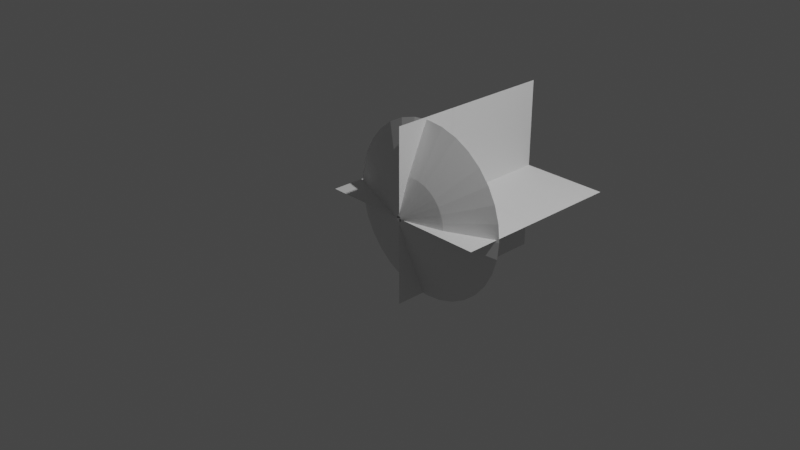 # Source: WheatlyMuzzleFlash.blend  (saved by Blender 3.5.10; exported with 4.5.12 LTS)
import bpy
from mathutils import Matrix  # noqa: F401  (used for matrix-valued properties, if any)

bpy.ops.wm.read_factory_settings(use_empty=True)
scene = bpy.context.scene
scene.name = 'Scene'

# ---- collections
col_collection = bpy.data.collections.new('Collection'); scene.collection.children.link(col_collection)

# ---- node groups
ng_auto_smooth = bpy.data.node_groups.new('Auto Smooth', 'GeometryNodeTree')
_s = ng_auto_smooth.interface.new_socket(name='Geometry', in_out='OUTPUT', socket_type='NodeSocketGeometry')
_s = ng_auto_smooth.interface.new_socket(name='Geometry', in_out='INPUT', socket_type='NodeSocketGeometry')
_s = ng_auto_smooth.interface.new_socket(name='Angle', in_out='INPUT', socket_type='NodeSocketFloat')
_s.subtype = 'ANGLE'
_s.min_value = 0.0
_s.max_value = 3.142
ng_auto_smooth.is_modifier = True
_N = ng_auto_smooth.nodes; _L = ng_auto_smooth.links
n0 = _N.new('NodeGroupOutput'); n0.name = 'Group Output'; n0.location = (480, -100)
n1 = _N.new('NodeGroupInput'); n1.name = 'Group Input'; n1.location = (-420, -300)
n2 = _N.new('NodeGroupInput'); n2.name = 'Group Input.001'; n2.location = (-60, -100)
n3 = _N.new('GeometryNodeSetShadeSmooth'); n3.name = 'Set Shade Smooth'; n3.location = (120, -100)
n3.domain = 'EDGE'
n4 = _N.new('GeometryNodeSetShadeSmooth'); n4.name = 'Set Shade Smooth.001'; n4.location = (300, -100)
n5 = _N.new('GeometryNodeInputMeshEdgeAngle'); n5.name = 'Edge Angle'; n5.location = (-420, -220)
n6 = _N.new('GeometryNodeInputEdgeSmooth'); n6.name = 'Is Edge Smooth'; n6.location = (-60, -160)
n7 = _N.new('GeometryNodeInputShadeSmooth'); n7.name = 'Is Face Smooth'; n7.location = (-240, -340)
n8 = _N.new('FunctionNodeBooleanMath'); n8.name = 'Boolean Math'; n8.location = (-60, -220)
n9 = _N.new('FunctionNodeCompare'); n9.name = 'Compare'; n9.location = (-240, -180)
n9.operation = 'LESS_EQUAL'
_L.new(n5.outputs[0], n9.inputs[0])
_L.new(n4.outputs[0], n0.inputs[0])
_L.new(n1.outputs[1], n9.inputs[1])
_L.new(n9.outputs[0], n8.inputs[0])
_L.new(n7.outputs[0], n8.inputs[1])
_L.new(n2.outputs[0], n3.inputs[0])
_L.new(n6.outputs[0], n3.inputs[1])
_L.new(n3.outputs[0], n4.inputs[0])
_L.new(n8.outputs[0], n3.inputs[2])
n0.is_active_output = True

# ---- world
world_world = bpy.data.worlds.new('World'); scene.world = world_world
world_world.use_nodes = True; world_world.node_tree.nodes.clear()
_N = world_world.node_tree.nodes; _L = world_world.node_tree.links
n0 = _N.new('ShaderNodeOutputWorld'); n0.name = 'World Output'; n0.location = (300, 300)
n1 = _N.new('ShaderNodeBackground'); n1.name = 'Background'; n1.location = (10, 300)
n1.inputs[0].default_value = (0.05088, 0.05088, 0.05088, 1.0)
_L.new(n1.outputs[0], n0.inputs[0])
n0.is_active_output = True
world_world.color = (0.05088, 0.05088, 0.05088)
world_world.use_sun_shadow = False
world_world.sun_shadow_jitter_overblur = 0.0

# ---- cameras
cam_camera = bpy.data.cameras.new('Camera')
cam_camera.clip_end = 100.0
cam_camera.ortho_scale = 7.314

# ---- lights
light_light = bpy.data.lights.new('Light', 'POINT')
light_light.transmission_factor = 0.0
light_light.energy = 1000.0
light_light.shadow_soft_size = 0.1
light_light.shadow_maximum_resolution = 0.006
light_light.use_absolute_resolution = True

# ---- meshes
me_circle = bpy.data.meshes.new('Circle')
me_circle.from_pydata([(-0.04655, 1.025, 0.2474), (-0.2416, 1.006, 0.2474), (-0.4292, 0.9491, 0.2474), (-0.6021, 0.8567, 0.2474), (-0.7537, 0.7323, 0.2474), (-0.878, 0.5808, 0.2474), (-0.9704, 0.4079, 0.2474), (-1.027, 0.2203, 0.2474), (-1.047, 0.02524, 0.2474), (-1.027, -0.1698, 0.2474), (-0.9704, -0.3574, 0.2474), (-0.878, -0.5303, 0.2474), (-0.7537, -0.6819, 0.2474), (-0.6021, -0.8062, 0.2474), (-0.4292, -0.8986, 0.2474), (-0.2416, -0.9555, 0.2474), (-0.04655, -0.9748, 0.2474), (0.1485, -0.9555, 0.2474), (0.3361, -0.8986, 0.2474), (0.509, -0.8062, 0.2474), (0.6606, -0.6819, 0.2474), (0.7849, -0.5303, 0.2474), (0.8773, -0.3574, 0.2474), (0.9342, -0.1698, 0.2474), (0.9534, 0.02524, 0.2474), (0.9342, 0.2203, 0.2474), (0.8773, 0.4079, 0.2474), (0.7849, 0.5808, 0.2474), (0.6606, 0.7323, 0.2474), (0.509, 0.8567, 0.2474), (0.3361, 0.9491, 0.2474), (0.1485, 1.006, 0.2474), (-0.06742, 0.03045, -0.1334), (-0.07381, 0.02982, -0.1334), (-0.07996, 0.02796, -0.1334), (-0.08562, 0.02493, -0.1334), (-0.09059, 0.02085, -0.1334), (-0.09467, 0.01589, -0.1334), (-0.0977, 0.01022, -0.1334), (-0.09956, 0.00407, -0.1334), (-0.1002, -0.002324, -0.1334), (-0.09956, -0.008718, -0.1334), (-0.0977, -0.01487, -0.1334), (-0.09467, -0.02053, -0.1334), (-0.09059, -0.0255, -0.1334), (-0.08562, -0.02958, -0.1334), (-0.07996, -0.03261, -0.1334), (-0.07381, -0.03447, -0.1334), (-0.06742, -0.0351, -0.1334), (-0.06102, -0.03447, -0.1334), (-0.05487, -0.03261, -0.1334), (-0.04921, -0.02958, -0.1334), (-0.04424, -0.0255, -0.1334), (-0.04016, -0.02053, -0.1334), (-0.03713, -0.01487, -0.1334), (-0.03527, -0.008718, -0.1334), (-0.03464, -0.002324, -0.1334), (-0.03527, 0.00407, -0.1334), (-0.03713, 0.01022, -0.1334), (-0.04016, 0.01589, -0.1334), (-0.04424, 0.02085, -0.1334), (-0.04921, 0.02493, -0.1334), (-0.05487, 0.02796, -0.1334), (-0.06102, 0.02982, -0.1334), (0.4204, 0.08361, 0.0), (0.396, 0.164, 0.0), (-0.3031, -0.3031, 0.0), (-0.2381, -0.3564, 0.0), (0.3564, 0.2381, 0.0), (-0.164, -0.396, 0.0), (-6.918e-09, 0.4286, 0.0), (-0.08361, 0.4204, 0.0), (0.3031, 0.3031, 0.0), (-0.08361, -0.4204, 0.0), (-0.164, 0.396, 0.0), (0.2381, 0.3564, 0.0), (-6.918e-09, -0.4286, 0.0), (-0.2381, 0.3564, 0.0), (0.164, 0.396, 0.0), (0.08361, -0.4204, 0.0), (-0.3031, 0.3031, 0.0), (0.08361, 0.4204, 0.0), (0.164, -0.396, 0.0), (-0.3564, 0.2381, 0.0), (0.2381, -0.3564, 0.0), (-0.396, 0.164, 0.0), (0.3031, -0.3031, 0.0), (-0.4204, 0.08361, 0.0), (0.3564, -0.2381, 0.0), (-0.4286, 8.515e-09, 0.0), (0.396, -0.164, 0.0), (-0.4204, -0.08361, 0.0), (0.4204, -0.08361, 0.0), (-0.396, -0.164, 0.0), (0.4286, 8.515e-09, 0.0), (-0.3564, -0.2381, 0.0)], [], [(65, 64, 57, 58), (67, 66, 44, 45), (68, 65, 58, 59), (69, 67, 45, 46), (71, 70, 32, 33), (72, 68, 59, 60), (73, 69, 46, 47), (74, 71, 33, 34), (75, 72, 60, 61), (76, 73, 47, 48), (77, 74, 34, 35), (78, 75, 61, 62), (79, 76, 48, 49), (80, 77, 35, 36), (81, 78, 62, 63), (82, 79, 49, 50), (83, 80, 36, 37), (70, 81, 63, 32), (84, 82, 50, 51), (85, 83, 37, 38), (86, 84, 51, 52), (87, 85, 38, 39), (88, 86, 52, 53), (89, 87, 39, 40), (90, 88, 53, 54), (91, 89, 40, 41), (92, 90, 54, 55), (93, 91, 41, 42), (94, 92, 55, 56), (95, 93, 42, 43), (64, 94, 56, 57), (66, 95, 43, 44), (12, 11, 95, 66), (25, 24, 94, 64), (11, 10, 93, 95), (24, 23, 92, 94), (10, 9, 91, 93), (23, 22, 90, 92), (9, 8, 89, 91), (22, 21, 88, 90), (8, 7, 87, 89), (21, 20, 86, 88), (7, 6, 85, 87), (20, 19, 84, 86), (6, 5, 83, 85), (19, 18, 82, 84), (0, 31, 81, 70), (5, 4, 80, 83), (18, 17, 79, 82), (31, 30, 78, 81), (4, 3, 77, 80), (17, 16, 76, 79), (30, 29, 75, 78), (3, 2, 74, 77), (16, 15, 73, 76), (29, 28, 72, 75), (2, 1, 71, 74), (15, 14, 69, 73), (28, 27, 68, 72), (1, 0, 70, 71), (14, 13, 67, 69), (27, 26, 65, 68), (13, 12, 66, 67), (26, 25, 64, 65)])
_uv = me_circle.uv_layers.new(name='UVMap')
_uv.uv.foreach_set('vector', [0.5311, 0.6488, 0.4999, 0.6488, 0.4999, 1.0, 0.5311, 1.0, 0.125, 0.6488, 0.09373, 0.6488, 0.09373, 1.0, 0.125, 1.0, 0.5624, 0.6488, 0.5311, 0.6488, 0.5311, 1.0, 0.5624, 1.0, 0.1562, 0.6488, 0.125, 0.6488, 0.125, 1.0, 0.1562, 1.0, 0.7498, 0.6488, 0.7186, 0.6488, 0.7186, 1.0, 0.7498, 1.0, 0.5936, 0.6488, 0.5624, 0.6488, 0.5624, 1.0, 0.5936, 1.0, 0.1875, 0.6488, 0.1562, 0.6488, 0.1562, 1.0, 0.1875, 1.0, 0.7811, 0.6488, 0.7498, 0.6488, 0.7498, 1.0, 0.7811, 1.0, 0.6248, 0.6488, 0.5936, 0.6488, 0.5936, 1.0, 0.6248, 1.0, 0.2187, 0.6488, 0.1875, 0.6488, 0.1875, 1.0, 0.2187, 1.0, 0.8123, 0.6488, 0.7811, 0.6488, 0.7811, 1.0, 0.8123, 1.0, 0.6561, 0.6488, 0.6248, 0.6488, 0.6248, 1.0, 0.6561, 1.0, 0.2499, 0.6488, 0.2187, 0.6488, 0.2187, 1.0, 0.2499, 1.0, 0.8435, 0.6488, 0.8123, 0.6488, 0.8123, 1.0, 0.8435, 1.0, 0.6873, 0.6488, 0.6561, 0.6488, 0.6561, 1.0, 0.6873, 1.0, 0.2812, 0.6488, 0.2499, 0.6488, 0.2499, 1.0, 0.2812, 1.0, 0.8748, 0.6488, 0.8435, 0.6488, 0.8435, 1.0, 0.8748, 1.0, 0.7186, 0.6488, 0.6873, 0.6488, 0.6873, 1.0, 0.7186, 1.0, 0.3124, 0.6488, 0.2812, 0.6488, 0.2812, 1.0, 0.3124, 1.0, 0.906, 0.6488, 0.8748, 0.6488, 0.8748, 1.0, 0.906, 1.0, 0.3437, 0.6488, 0.3124, 0.6488, 0.3124, 1.0, 0.3437, 1.0, 0.9373, 0.6488, 0.906, 0.6488, 0.906, 1.0, 0.9373, 1.0, 0.3749, 0.6488, 0.3437, 0.6488, 0.3437, 1.0, 0.3749, 1.0, 0.9685, 0.6488, 0.9373, 0.6488, 0.9373, 1.0, 0.9685, 1.0, 0.4062, 0.6488, 0.3749, 0.6488, 0.3749, 1.0, 0.4062, 1.0, 0.9998, 0.6488, 0.9685, 0.6488, 0.9685, 1.0, 0.9998, 1.0, 0.4374, 0.6488, 0.4062, 0.6488, 0.4062, 1.0, 0.4374, 1.0, 0.03124, 0.6488, 2.98e-08, 0.6488, 2.98e-08, 1.0, 0.03124, 1.0, 0.4686, 0.6488, 0.4374, 0.6488, 0.4374, 1.0, 0.4686, 1.0, 0.06248, 0.6488, 0.03124, 0.6488, 0.03124, 1.0, 0.06248, 1.0, 0.4999, 0.6488, 0.4686, 0.6488, 0.4686, 1.0, 0.4999, 1.0, 0.09373, 0.6488, 0.06248, 0.6488, 0.06248, 1.0, 0.09373, 1.0, 0.09373, 0.006225, 0.06248, 0.006225, 0.06248, 0.6488, 0.09373, 0.6488, 0.4999, 0.006225, 0.4686, 0.006225, 0.4686, 0.6488, 0.4999, 0.6488, 0.06248, 0.006225, 0.03124, 0.006225, 0.03124, 0.6488, 0.06248, 0.6488, 0.4686, 0.006225, 0.4374, 0.006225, 0.4374, 0.6488, 0.4686, 0.6488, 0.03124, 0.006225, 2.98e-08, 0.006225, 2.98e-08, 0.6488, 0.03124, 0.6488, 0.4374, 0.006225, 0.4062, 0.006225, 0.4062, 0.6488, 0.4374, 0.6488, 0.9998, 0.006225, 0.9685, 0.006225, 0.9685, 0.6488, 0.9998, 0.6488, 0.4062, 0.006225, 0.3749, 0.006225, 0.3749, 0.6488, 0.4062, 0.6488, 0.9685, 0.006225, 0.9373, 0.006225, 0.9373, 0.6488, 0.9685, 0.6488, 0.3749, 0.006225, 0.3437, 0.006225, 0.3437, 0.6488, 0.3749, 0.6488, 0.9373, 0.006225, 0.906, 0.006225, 0.906, 0.6488, 0.9373, 0.6488, 0.3437, 0.006225, 0.3124, 0.006225, 0.3124, 0.6488, 0.3437, 0.6488, 0.906, 0.006225, 0.8748, 0.006225, 0.8748, 0.6488, 0.906, 0.6488, 0.3124, 0.006225, 0.2812, 0.006225, 0.2812, 0.6488, 0.3124, 0.6488, 0.7186, 0.006225, 0.6873, 0.006225, 0.6873, 0.6488, 0.7186, 0.6488, 0.8748, 0.006225, 0.8435, 0.006225, 0.8435, 0.6488, 0.8748, 0.6488, 0.2812, 0.006225, 0.2499, 0.006225, 0.2499, 0.6488, 0.2812, 0.6488, 0.6873, 0.006225, 0.6561, 0.006225, 0.6561, 0.6488, 0.6873, 0.6488, 0.8435, 0.006225, 0.8123, 0.006225, 0.8123, 0.6488, 0.8435, 0.6488, 0.2499, 0.006225, 0.2187, 0.006225, 0.2187, 0.6488, 0.2499, 0.6488, 0.6561, 0.006225, 0.6248, 0.006225, 0.6248, 0.6488, 0.6561, 0.6488, 0.8123, 0.006225, 0.7811, 0.006225, 0.7811, 0.6488, 0.8123, 0.6488, 0.2187, 0.006225, 0.1875, 0.006225, 0.1875, 0.6488, 0.2187, 0.6488, 0.6248, 0.006225, 0.5936, 0.006225, 0.5936, 0.6488, 0.6248, 0.6488, 0.7811, 0.006225, 0.7498, 0.006225, 0.7498, 0.6488, 0.7811, 0.6488, 0.1875, 0.006225, 0.1562, 0.006225, 0.1562, 0.6488, 0.1875, 0.6488, 0.5936, 0.006225, 0.5624, 0.006225, 0.5624, 0.6488, 0.5936, 0.6488, 0.7498, 0.006225, 0.7186, 0.006225, 0.7186, 0.6488, 0.7498, 0.6488, 0.1562, 0.006225, 0.125, 0.006225, 0.125, 0.6488, 0.1562, 0.6488, 0.5624, 0.006225, 0.5311, 0.006225, 0.5311, 0.6488, 0.5624, 0.6488, 0.125, 0.006225, 0.09373, 0.006225, 0.09373, 0.6488, 0.125, 0.6488, 0.5311, 0.006225, 0.4999, 0.006225, 0.4999, 0.6488, 0.5311, 0.6488])
me_circle.update()
me_plane = bpy.data.meshes.new('Plane')
me_plane.from_pydata([(-1.0, -1.0, 0.0), (1.0, -1.0, 0.0), (-1.0, 1.0, 0.0), (1.0, 1.0, 0.0)], [], [(0, 1, 3, 2)])
me_plane.polygons.foreach_set('use_smooth', [True] * 1)
_uv = me_plane.uv_layers.new(name='UVMap')
_uv.uv.foreach_set('vector', [0.9996, 1.0, -0.0003604, 0.9996, 0.0003607, -0.0003604, 1.0, 0.0003607])
me_plane.update()
me_plane_001 = bpy.data.meshes.new('Plane.001')
me_plane_001.from_pydata([(-1.0, -1.0, 0.0), (1.0, -1.0, 0.0), (-1.0, 1.0, 0.0), (1.0, 1.0, 0.0)], [], [(0, 1, 3, 2)])
me_plane_001.polygons.foreach_set('use_smooth', [True] * 1)
_uv = me_plane_001.uv_layers.new(name='UVMap')
_uv.uv.foreach_set('vector', [0.9996, 1.0, -0.0003604, 0.9996, 0.0003607, -0.0003604, 1.0, 0.0003607])
me_plane_001.update()
me_plane_002 = bpy.data.meshes.new('Plane.002')
me_plane_002.from_pydata([(-1.0, -1.0, 0.0), (1.0, -1.0, 0.0), (-1.0, 1.0, 0.0), (1.0, 1.0, 0.0)], [], [(0, 1, 3, 2)])
me_plane_002.polygons.foreach_set('use_smooth', [True] * 1)
_uv = me_plane_002.uv_layers.new(name='UVMap')
_uv.uv.foreach_set('vector', [0.9996, 1.0, -0.0003604, 0.9996, 0.0003607, -0.0003604, 1.0, 0.0003607])
me_plane_002.update()

# ---- objects
ob_light = bpy.data.objects.new('Light', light_light)
ob_camera = bpy.data.objects.new('Camera', cam_camera)
ob_muzzlecone = bpy.data.objects.new('MuzzleCone', me_circle)
ob_muzzleplane = bpy.data.objects.new('MuzzlePlane', me_plane)
ob_muzzleplane_001 = bpy.data.objects.new('MuzzlePlane.001', me_plane_001)
ob_muzzleplane_002 = bpy.data.objects.new('MuzzlePlane.002', me_plane_002)

# ---- transforms, parenting, visibility, modifiers, constraints
ob_light.location = (4.076, 1.005, 5.904)
ob_light.rotation_euler = (0.6503, 0.05522, 1.866)
ob_light.lock_rotations_4d = False
ob_light.empty_display_type = 'ARROWS'
ob_light.color = (0.0, 0.0, 0.0, 0.0)
ob_light.lineart.crease_threshold = 0.0
ob_camera.location = (7.359, -6.926, 4.958)
ob_camera.rotation_euler = (1.109, 0.0, 0.8149)
ob_camera.lock_rotations_4d = False
ob_camera.empty_display_type = 'ARROWS'
ob_camera.color = (0.0, 0.0, 0.0, 0.0)
ob_camera.display_type = 'WIRE'
ob_camera.lineart.crease_threshold = 0.0
ob_muzzlecone.location = (0.07251, 0.1256, 0.0)
ob_muzzlecone.rotation_euler = (-1.571, -0.0, 0.0)
ob_muzzleplane.location = (0.0, 1.0, 0.0)
_m = ob_muzzleplane.modifiers.new('Auto Smooth', 'NODES')
_m.node_group = ng_auto_smooth
_gi = [s.identifier for s in ng_auto_smooth.interface.items_tree if s.item_type == 'SOCKET' and s.in_out == 'INPUT']
_m[_gi[1]] = 0.5236  # Angle
ob_muzzleplane_001.location = (0.0, 1.0, 0.0)
ob_muzzleplane_001.rotation_euler = (0.0, 1.571, 0.0)
_m = ob_muzzleplane_001.modifiers.new('Auto Smooth', 'NODES')
_m.node_group = ng_auto_smooth
_gi = [s.identifier for s in ng_auto_smooth.interface.items_tree if s.item_type == 'SOCKET' and s.in_out == 'INPUT']
_m[_gi[1]] = 0.5236  # Angle
ob_muzzleplane_002.location = (-0.0001, 1.0, 0.0)
ob_muzzleplane_002.rotation_euler = (-3.142, 1.571, 0.0)
_m = ob_muzzleplane_002.modifiers.new('Auto Smooth', 'NODES')
_m.node_group = ng_auto_smooth
_gi = [s.identifier for s in ng_auto_smooth.interface.items_tree if s.item_type == 'SOCKET' and s.in_out == 'INPUT']
_m[_gi[1]] = 0.5236  # Angle

# ---- collection membership
col_collection.objects.link(ob_light)
col_collection.objects.link(ob_camera)
col_collection.objects.link(ob_muzzlecone)
col_collection.objects.link(ob_muzzleplane)
col_collection.objects.link(ob_muzzleplane_001)
col_collection.objects.link(ob_muzzleplane_002)

# ---- scene / render settings (as saved in the file)
scene.camera = ob_camera
scene.frame_start = 1; scene.frame_end = 250; scene.frame_set(73)
scene.render.engine = 'BLENDER_EEVEE_NEXT'
scene.cycles.sampling_pattern = 'TABULATED_SOBOL'
scene.view_settings.view_transform = 'Filmic'
bpy.context.view_layer.update()
